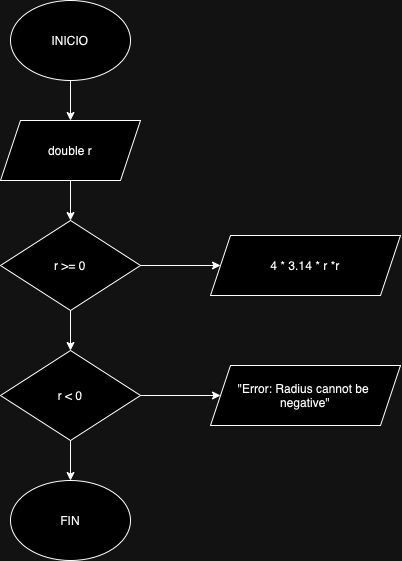

The diagram above was exported from draw.io. Its source (the exported page's mxGraphModel, read from the mxfile embedded in the PNG):
<mxGraphModel dx="924" dy="748" grid="1" gridSize="10" guides="1" tooltips="1" connect="1" arrows="1" fold="1" page="1" pageScale="1" pageWidth="827" pageHeight="1169" math="0" shadow="0">
  <root>
    <mxCell id="0" />
    <mxCell id="1" parent="0" />
    <mxCell id="D1CfdSJdHlSEXpKmM6WB-9" value="" style="edgeStyle=orthogonalEdgeStyle;rounded=0;orthogonalLoop=1;jettySize=auto;html=1;" edge="1" parent="1" source="D1CfdSJdHlSEXpKmM6WB-1" target="D1CfdSJdHlSEXpKmM6WB-2">
      <mxGeometry relative="1" as="geometry" />
    </mxCell>
    <mxCell id="D1CfdSJdHlSEXpKmM6WB-1" value="INICIO" style="ellipse;whiteSpace=wrap;html=1;" vertex="1" parent="1">
      <mxGeometry x="50" y="50" width="120" height="80" as="geometry" />
    </mxCell>
    <mxCell id="D1CfdSJdHlSEXpKmM6WB-10" value="" style="edgeStyle=orthogonalEdgeStyle;rounded=0;orthogonalLoop=1;jettySize=auto;html=1;" edge="1" parent="1" source="D1CfdSJdHlSEXpKmM6WB-2" target="D1CfdSJdHlSEXpKmM6WB-3">
      <mxGeometry relative="1" as="geometry" />
    </mxCell>
    <mxCell id="D1CfdSJdHlSEXpKmM6WB-2" value="double r" style="shape=parallelogram;perimeter=parallelogramPerimeter;whiteSpace=wrap;html=1;fixedSize=1;" vertex="1" parent="1">
      <mxGeometry x="40" y="170" width="140" height="60" as="geometry" />
    </mxCell>
    <mxCell id="D1CfdSJdHlSEXpKmM6WB-11" value="" style="edgeStyle=orthogonalEdgeStyle;rounded=0;orthogonalLoop=1;jettySize=auto;html=1;" edge="1" parent="1" source="D1CfdSJdHlSEXpKmM6WB-3" target="D1CfdSJdHlSEXpKmM6WB-4">
      <mxGeometry relative="1" as="geometry" />
    </mxCell>
    <mxCell id="D1CfdSJdHlSEXpKmM6WB-13" value="" style="edgeStyle=orthogonalEdgeStyle;rounded=0;orthogonalLoop=1;jettySize=auto;html=1;" edge="1" parent="1" source="D1CfdSJdHlSEXpKmM6WB-3" target="D1CfdSJdHlSEXpKmM6WB-8">
      <mxGeometry relative="1" as="geometry" />
    </mxCell>
    <mxCell id="D1CfdSJdHlSEXpKmM6WB-3" value="r &amp;gt;= 0" style="rhombus;whiteSpace=wrap;html=1;" vertex="1" parent="1">
      <mxGeometry x="40" y="270" width="140" height="90" as="geometry" />
    </mxCell>
    <mxCell id="D1CfdSJdHlSEXpKmM6WB-12" value="" style="edgeStyle=orthogonalEdgeStyle;rounded=0;orthogonalLoop=1;jettySize=auto;html=1;" edge="1" parent="1" source="D1CfdSJdHlSEXpKmM6WB-4" target="D1CfdSJdHlSEXpKmM6WB-5">
      <mxGeometry relative="1" as="geometry" />
    </mxCell>
    <mxCell id="D1CfdSJdHlSEXpKmM6WB-14" value="" style="edgeStyle=orthogonalEdgeStyle;rounded=0;orthogonalLoop=1;jettySize=auto;html=1;" edge="1" parent="1" source="D1CfdSJdHlSEXpKmM6WB-4" target="D1CfdSJdHlSEXpKmM6WB-7">
      <mxGeometry relative="1" as="geometry" />
    </mxCell>
    <mxCell id="D1CfdSJdHlSEXpKmM6WB-4" value="r &amp;lt; 0" style="rhombus;whiteSpace=wrap;html=1;" vertex="1" parent="1">
      <mxGeometry x="40" y="400" width="140" height="90" as="geometry" />
    </mxCell>
    <mxCell id="D1CfdSJdHlSEXpKmM6WB-5" value="FIN" style="ellipse;whiteSpace=wrap;html=1;" vertex="1" parent="1">
      <mxGeometry x="50" y="530" width="120" height="80" as="geometry" />
    </mxCell>
    <mxCell id="D1CfdSJdHlSEXpKmM6WB-7" value="&quot;Error: Radius cannot be&amp;nbsp;&lt;div&gt;negative&quot;&lt;/div&gt;" style="shape=parallelogram;perimeter=parallelogramPerimeter;whiteSpace=wrap;html=1;fixedSize=1;" vertex="1" parent="1">
      <mxGeometry x="250" y="415" width="190" height="60" as="geometry" />
    </mxCell>
    <mxCell id="D1CfdSJdHlSEXpKmM6WB-8" value="4 * 3.14 * r *r" style="shape=parallelogram;perimeter=parallelogramPerimeter;whiteSpace=wrap;html=1;fixedSize=1;" vertex="1" parent="1">
      <mxGeometry x="250" y="285" width="190" height="60" as="geometry" />
    </mxCell>
  </root>
</mxGraphModel>